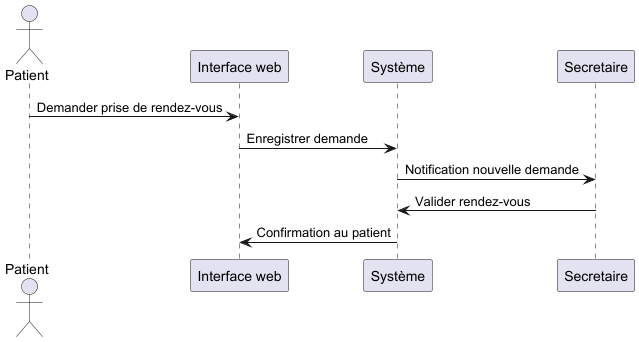

The diagram above was rendered by PlantUML. Its source (embedded in the PNG):
@startuml
actor Patient
participant "Interface web" as Interface
participant "Système" as Systeme
participant Secretaire

Patient -> Interface : Demander prise de rendez-vous
Interface -> Systeme : Enregistrer demande
Systeme -> Secretaire : Notification nouvelle demande
Secretaire -> Systeme : Valider rendez-vous
Systeme -> Interface : Confirmation au patient
@enduml